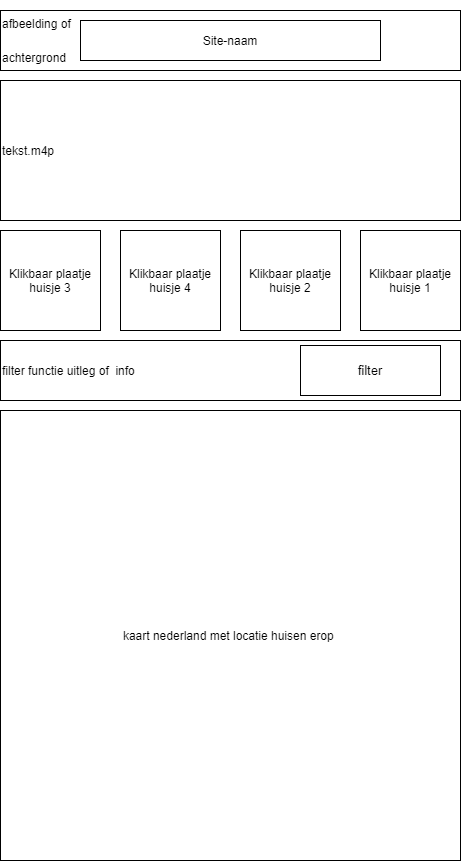

The diagram above was exported from draw.io. Its source (the exported page's mxGraphModel, read from the mxfile embedded in the PNG):
<mxGraphModel dx="734" dy="498" grid="1" gridSize="10" guides="1" tooltips="1" connect="1" arrows="1" fold="1" page="1" pageScale="1" pageWidth="827" pageHeight="1169" math="0" shadow="0">
  <root>
    <mxCell id="0" />
    <mxCell id="1" parent="0" />
    <mxCell id="2" value="&lt;p style=&quot;line-height: 190%&quot;&gt;afbeelding of&lt;/p&gt;&lt;p style=&quot;line-height: 190%&quot;&gt;achtergrond&lt;/p&gt;" style="whiteSpace=wrap;html=1;align=left;" parent="1" vertex="1">
      <mxGeometry x="40" y="40" width="460" height="60" as="geometry" />
    </mxCell>
    <mxCell id="3" value="Site-naam" style="whiteSpace=wrap;html=1;" parent="1" vertex="1">
      <mxGeometry x="120" y="50" width="300" height="40" as="geometry" />
    </mxCell>
    <mxCell id="4" value="Klikbaar plaatje huisje 1" style="whiteSpace=wrap;html=1;" parent="1" vertex="1">
      <mxGeometry x="400" y="260" width="100" height="100" as="geometry" />
    </mxCell>
    <mxCell id="7" value="Klikbaar plaatje huisje 4" style="whiteSpace=wrap;html=1;" parent="1" vertex="1">
      <mxGeometry x="160" y="260" width="100" height="100" as="geometry" />
    </mxCell>
    <mxCell id="8" value="Klikbaar plaatje huisje 3" style="whiteSpace=wrap;html=1;" parent="1" vertex="1">
      <mxGeometry x="40" y="260" width="100" height="100" as="geometry" />
    </mxCell>
    <mxCell id="9" value="Klikbaar plaatje huisje 2" style="whiteSpace=wrap;html=1;" parent="1" vertex="1">
      <mxGeometry x="280" y="260" width="100" height="100" as="geometry" />
    </mxCell>
    <mxCell id="10" value="tekst.m4p" style="whiteSpace=wrap;html=1;align=left;" parent="1" vertex="1">
      <mxGeometry x="40" y="110" width="460" height="140" as="geometry" />
    </mxCell>
    <mxCell id="12" value="" style="whiteSpace=wrap;html=1;strokeColor=#000000;" parent="1" vertex="1">
      <mxGeometry x="460" y="370" width="14" height="10" as="geometry" />
    </mxCell>
    <mxCell id="15" value="filter functie uitleg of&amp;nbsp; info&amp;nbsp;" style="whiteSpace=wrap;html=1;align=left;" vertex="1" parent="1">
      <mxGeometry x="40" y="370" width="460" height="60" as="geometry" />
    </mxCell>
    <mxCell id="16" value="&lt;span style=&quot;font-size: 13px&quot;&gt;filter&lt;/span&gt;" style="whiteSpace=wrap;html=1;" vertex="1" parent="1">
      <mxGeometry x="340" y="375" width="140" height="50" as="geometry" />
    </mxCell>
    <mxCell id="17" value="kaart nederland met locatie huisen erop&amp;nbsp;" style="whiteSpace=wrap;html=1;" vertex="1" parent="1">
      <mxGeometry x="40" y="440" width="460" height="450" as="geometry" />
    </mxCell>
  </root>
</mxGraphModel>